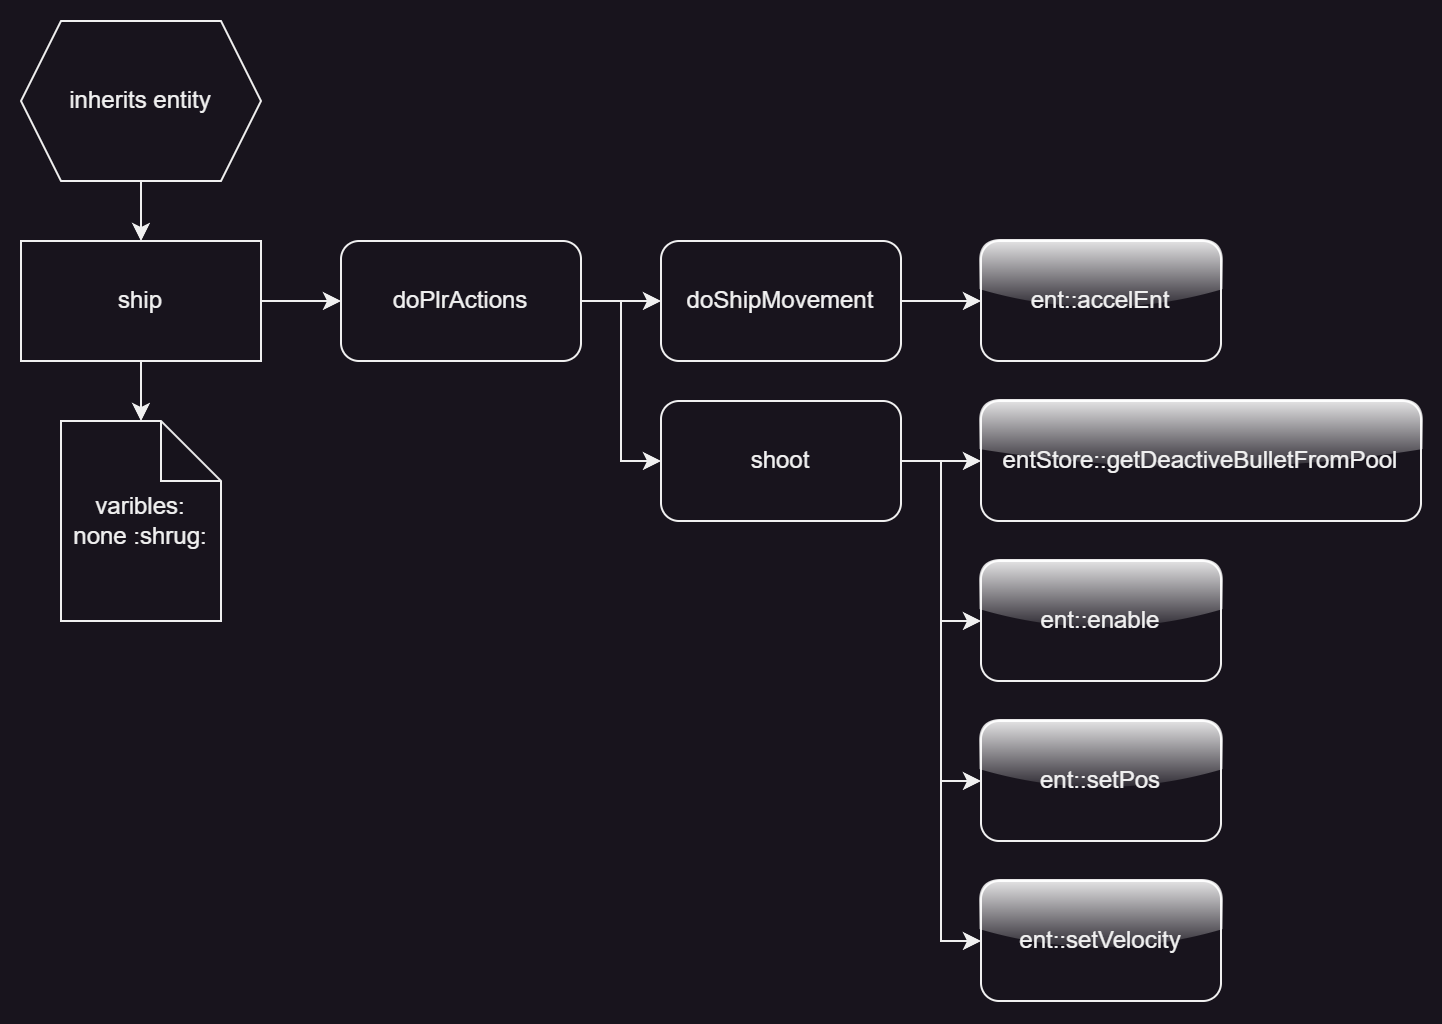

The diagram above was exported from draw.io. Its source (the exported page's mxGraphModel, read from the mxfile embedded in the PNG):
<mxGraphModel dx="1195" dy="703" grid="1" gridSize="10" guides="1" tooltips="1" connect="1" arrows="1" fold="1" page="1" pageScale="1" pageWidth="827" pageHeight="1169" math="0" shadow="0">
  <root>
    <mxCell id="0" />
    <mxCell id="1" parent="0" />
    <mxCell id="HeXtl-NpNPiob4jyIWow-8" style="edgeStyle=orthogonalEdgeStyle;rounded=0;orthogonalLoop=1;jettySize=auto;html=1;entryX=0;entryY=0.5;entryDx=0;entryDy=0;" edge="1" parent="1" source="HeXtl-NpNPiob4jyIWow-1" target="HeXtl-NpNPiob4jyIWow-7">
      <mxGeometry relative="1" as="geometry" />
    </mxCell>
    <mxCell id="HeXtl-NpNPiob4jyIWow-24" style="edgeStyle=orthogonalEdgeStyle;rounded=0;orthogonalLoop=1;jettySize=auto;html=1;" edge="1" parent="1" source="HeXtl-NpNPiob4jyIWow-1" target="HeXtl-NpNPiob4jyIWow-23">
      <mxGeometry relative="1" as="geometry" />
    </mxCell>
    <mxCell id="HeXtl-NpNPiob4jyIWow-1" value="ship" style="rounded=0;whiteSpace=wrap;html=1;" vertex="1" parent="1">
      <mxGeometry x="20" y="120" width="120" height="60" as="geometry" />
    </mxCell>
    <mxCell id="HeXtl-NpNPiob4jyIWow-5" style="edgeStyle=orthogonalEdgeStyle;rounded=0;orthogonalLoop=1;jettySize=auto;html=1;entryX=0.5;entryY=0;entryDx=0;entryDy=0;" edge="1" parent="1" source="HeXtl-NpNPiob4jyIWow-4" target="HeXtl-NpNPiob4jyIWow-1">
      <mxGeometry relative="1" as="geometry">
        <mxPoint x="160" y="90" as="targetPoint" />
        <Array as="points" />
      </mxGeometry>
    </mxCell>
    <mxCell id="HeXtl-NpNPiob4jyIWow-4" value="inherits&amp;nbsp;&lt;span class=&quot;module--definitions__pronunciation js-definitions-pronunciation&quot;&gt;&lt;/span&gt;entity" style="shape=hexagon;perimeter=hexagonPerimeter2;whiteSpace=wrap;html=1;fixedSize=1;" vertex="1" parent="1">
      <mxGeometry x="20" y="10" width="120" height="80" as="geometry" />
    </mxCell>
    <mxCell id="HeXtl-NpNPiob4jyIWow-10" value="" style="edgeStyle=orthogonalEdgeStyle;rounded=0;orthogonalLoop=1;jettySize=auto;html=1;" edge="1" parent="1" source="HeXtl-NpNPiob4jyIWow-7" target="HeXtl-NpNPiob4jyIWow-9">
      <mxGeometry relative="1" as="geometry" />
    </mxCell>
    <mxCell id="HeXtl-NpNPiob4jyIWow-14" style="edgeStyle=orthogonalEdgeStyle;rounded=0;orthogonalLoop=1;jettySize=auto;html=1;entryX=0;entryY=0.5;entryDx=0;entryDy=0;" edge="1" parent="1" source="HeXtl-NpNPiob4jyIWow-7" target="HeXtl-NpNPiob4jyIWow-13">
      <mxGeometry relative="1" as="geometry" />
    </mxCell>
    <mxCell id="HeXtl-NpNPiob4jyIWow-7" value="doPlrActions" style="rounded=1;whiteSpace=wrap;html=1;glass=0;" vertex="1" parent="1">
      <mxGeometry x="180" y="120" width="120" height="60" as="geometry" />
    </mxCell>
    <mxCell id="HeXtl-NpNPiob4jyIWow-12" value="" style="edgeStyle=orthogonalEdgeStyle;rounded=0;orthogonalLoop=1;jettySize=auto;html=1;" edge="1" parent="1" source="HeXtl-NpNPiob4jyIWow-9" target="HeXtl-NpNPiob4jyIWow-11">
      <mxGeometry relative="1" as="geometry" />
    </mxCell>
    <mxCell id="HeXtl-NpNPiob4jyIWow-9" value="doShipMovement" style="whiteSpace=wrap;html=1;rounded=1;glass=0;" vertex="1" parent="1">
      <mxGeometry x="340" y="120" width="120" height="60" as="geometry" />
    </mxCell>
    <mxCell id="HeXtl-NpNPiob4jyIWow-11" value="ent::accelEnt" style="whiteSpace=wrap;html=1;rounded=1;glass=1;" vertex="1" parent="1">
      <mxGeometry x="500" y="120" width="120" height="60" as="geometry" />
    </mxCell>
    <mxCell id="HeXtl-NpNPiob4jyIWow-16" value="" style="edgeStyle=orthogonalEdgeStyle;rounded=0;orthogonalLoop=1;jettySize=auto;html=1;" edge="1" parent="1" source="HeXtl-NpNPiob4jyIWow-13">
      <mxGeometry relative="1" as="geometry">
        <mxPoint x="500" y="230" as="targetPoint" />
      </mxGeometry>
    </mxCell>
    <mxCell id="HeXtl-NpNPiob4jyIWow-18" style="edgeStyle=orthogonalEdgeStyle;rounded=0;orthogonalLoop=1;jettySize=auto;html=1;entryX=0;entryY=0.5;entryDx=0;entryDy=0;" edge="1" parent="1" source="HeXtl-NpNPiob4jyIWow-13" target="HeXtl-NpNPiob4jyIWow-17">
      <mxGeometry relative="1" as="geometry" />
    </mxCell>
    <mxCell id="HeXtl-NpNPiob4jyIWow-21" style="edgeStyle=orthogonalEdgeStyle;rounded=0;orthogonalLoop=1;jettySize=auto;html=1;entryX=0;entryY=0.5;entryDx=0;entryDy=0;" edge="1" parent="1" source="HeXtl-NpNPiob4jyIWow-13" target="HeXtl-NpNPiob4jyIWow-19">
      <mxGeometry relative="1" as="geometry" />
    </mxCell>
    <mxCell id="HeXtl-NpNPiob4jyIWow-22" style="edgeStyle=orthogonalEdgeStyle;rounded=0;orthogonalLoop=1;jettySize=auto;html=1;entryX=0;entryY=0.5;entryDx=0;entryDy=0;" edge="1" parent="1" source="HeXtl-NpNPiob4jyIWow-13" target="HeXtl-NpNPiob4jyIWow-20">
      <mxGeometry relative="1" as="geometry" />
    </mxCell>
    <mxCell id="HeXtl-NpNPiob4jyIWow-13" value="shoot" style="whiteSpace=wrap;html=1;rounded=1;glass=0;" vertex="1" parent="1">
      <mxGeometry x="340" y="200" width="120" height="60" as="geometry" />
    </mxCell>
    <mxCell id="HeXtl-NpNPiob4jyIWow-15" value="entStore::getDeactiveBulletFromPool" style="whiteSpace=wrap;html=1;rounded=1;glass=1;" vertex="1" parent="1">
      <mxGeometry x="500" y="200" width="220" height="60" as="geometry" />
    </mxCell>
    <mxCell id="HeXtl-NpNPiob4jyIWow-17" value="ent::enable" style="whiteSpace=wrap;html=1;rounded=1;glass=1;" vertex="1" parent="1">
      <mxGeometry x="500" y="280" width="120" height="60" as="geometry" />
    </mxCell>
    <mxCell id="HeXtl-NpNPiob4jyIWow-19" value="ent::setPos" style="whiteSpace=wrap;html=1;rounded=1;glass=1;" vertex="1" parent="1">
      <mxGeometry x="500" y="360" width="120" height="60" as="geometry" />
    </mxCell>
    <mxCell id="HeXtl-NpNPiob4jyIWow-20" value="ent::setVelocity" style="whiteSpace=wrap;html=1;rounded=1;glass=1;" vertex="1" parent="1">
      <mxGeometry x="500" y="440" width="120" height="60" as="geometry" />
    </mxCell>
    <mxCell id="HeXtl-NpNPiob4jyIWow-23" value="varibles:&lt;div&gt;none :shrug:&lt;/div&gt;" style="shape=note;whiteSpace=wrap;html=1;backgroundOutline=1;darkOpacity=0.05;" vertex="1" parent="1">
      <mxGeometry x="40" y="210" width="80" height="100" as="geometry" />
    </mxCell>
  </root>
</mxGraphModel>